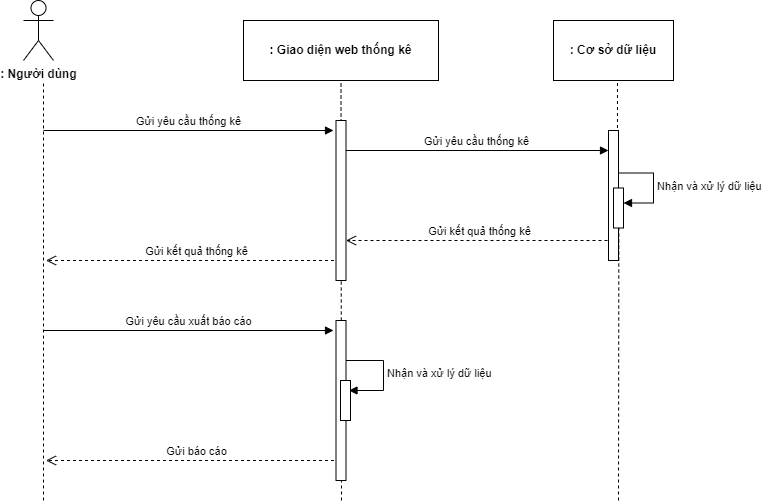

The diagram above was exported from draw.io. Its source (the exported page's mxGraphModel, read from the mxfile embedded in the PNG):
<mxGraphModel dx="1050" dy="541" grid="1" gridSize="10" guides="1" tooltips="1" connect="1" arrows="1" fold="1" page="1" pageScale="1" pageWidth="850" pageHeight="1100" math="0" shadow="0">
  <root>
    <mxCell id="0" />
    <mxCell id="1" parent="0" />
    <mxCell id="mggPKoSY4dtwEQiahmEF-20" value="Nhận và xử lý dữ liệu" style="html=1;align=left;spacingLeft=2;endArrow=block;rounded=0;edgeStyle=orthogonalEdgeStyle;curved=0;rounded=0;entryX=0.85;entryY=0.25;entryDx=0;entryDy=0;entryPerimeter=0;" edge="1" parent="1" target="mggPKoSY4dtwEQiahmEF-21">
      <mxGeometry relative="1" as="geometry">
        <mxPoint x="442" y="430" as="sourcePoint" />
        <Array as="points">
          <mxPoint x="480" y="430" />
          <mxPoint x="480" y="460" />
        </Array>
        <mxPoint x="452.5" y="460" as="targetPoint" />
      </mxGeometry>
    </mxCell>
    <mxCell id="mggPKoSY4dtwEQiahmEF-1" value=": Người dùng" style="shape=umlActor;verticalLabelPosition=bottom;verticalAlign=top;html=1;outlineConnect=0;fontStyle=1" vertex="1" parent="1">
      <mxGeometry x="120" y="70" width="30" height="60" as="geometry" />
    </mxCell>
    <mxCell id="mggPKoSY4dtwEQiahmEF-2" value=": Giao diện web thống kê" style="rounded=0;whiteSpace=wrap;html=1;fontStyle=1" vertex="1" parent="1">
      <mxGeometry x="340" y="90" width="195" height="60" as="geometry" />
    </mxCell>
    <mxCell id="mggPKoSY4dtwEQiahmEF-3" value=": Cơ sở dữ liệu" style="rounded=0;whiteSpace=wrap;html=1;fontStyle=1" vertex="1" parent="1">
      <mxGeometry x="650" y="90" width="120" height="60" as="geometry" />
    </mxCell>
    <mxCell id="mggPKoSY4dtwEQiahmEF-4" value="" style="endArrow=none;dashed=1;html=1;rounded=0;" edge="1" parent="1">
      <mxGeometry width="50" height="50" relative="1" as="geometry">
        <mxPoint x="140" y="570" as="sourcePoint" />
        <mxPoint x="140" y="150" as="targetPoint" />
      </mxGeometry>
    </mxCell>
    <mxCell id="mggPKoSY4dtwEQiahmEF-5" value="" style="endArrow=none;dashed=1;html=1;rounded=0;entryX=0.5;entryY=1;entryDx=0;entryDy=0;" edge="1" parent="1" target="mggPKoSY4dtwEQiahmEF-2">
      <mxGeometry width="50" height="50" relative="1" as="geometry">
        <mxPoint x="438" y="570" as="sourcePoint" />
        <mxPoint x="442.5" y="150" as="targetPoint" />
      </mxGeometry>
    </mxCell>
    <mxCell id="mggPKoSY4dtwEQiahmEF-6" value="" style="endArrow=none;dashed=1;html=1;rounded=0;entryX=0.533;entryY=1;entryDx=0;entryDy=0;entryPerimeter=0;" edge="1" parent="1" source="mggPKoSY4dtwEQiahmEF-15" target="mggPKoSY4dtwEQiahmEF-3">
      <mxGeometry width="50" height="50" relative="1" as="geometry">
        <mxPoint x="714" y="1600" as="sourcePoint" />
        <mxPoint x="714" y="160" as="targetPoint" />
      </mxGeometry>
    </mxCell>
    <mxCell id="mggPKoSY4dtwEQiahmEF-7" value="Gửi yêu cầu thống kê" style="html=1;verticalAlign=bottom;endArrow=block;elbow=vertical;rounded=0;" edge="1" parent="1">
      <mxGeometry width="80" relative="1" as="geometry">
        <mxPoint x="140" y="200" as="sourcePoint" />
        <mxPoint x="430" y="200" as="targetPoint" />
        <mxPoint as="offset" />
      </mxGeometry>
    </mxCell>
    <mxCell id="mggPKoSY4dtwEQiahmEF-8" value="Gửi yêu cầu thống kê" style="html=1;verticalAlign=bottom;endArrow=block;elbow=vertical;rounded=0;" edge="1" parent="1" target="mggPKoSY4dtwEQiahmEF-12">
      <mxGeometry width="80" relative="1" as="geometry">
        <mxPoint x="440" y="220" as="sourcePoint" />
        <mxPoint x="700" y="220" as="targetPoint" />
      </mxGeometry>
    </mxCell>
    <mxCell id="mggPKoSY4dtwEQiahmEF-9" value="Gửi kết quả thống kê" style="html=1;verticalAlign=bottom;endArrow=open;dashed=1;endSize=8;elbow=vertical;rounded=0;" edge="1" parent="1" target="mggPKoSY4dtwEQiahmEF-11">
      <mxGeometry relative="1" as="geometry">
        <mxPoint x="710" y="310" as="sourcePoint" />
        <mxPoint x="450" y="260" as="targetPoint" />
      </mxGeometry>
    </mxCell>
    <mxCell id="mggPKoSY4dtwEQiahmEF-10" value="Gửi kết quả thống kê" style="html=1;verticalAlign=bottom;endArrow=open;dashed=1;endSize=8;elbow=vertical;rounded=0;" edge="1" parent="1">
      <mxGeometry relative="1" as="geometry">
        <mxPoint x="442.5" y="330" as="sourcePoint" />
        <mxPoint x="142.5" y="330" as="targetPoint" />
      </mxGeometry>
    </mxCell>
    <mxCell id="mggPKoSY4dtwEQiahmEF-11" value="" style="html=1;points=[];perimeter=orthogonalPerimeter;outlineConnect=0;targetShapes=umlLifeline;portConstraint=eastwest;newEdgeStyle={&quot;edgeStyle&quot;:&quot;elbowEdgeStyle&quot;,&quot;elbow&quot;:&quot;vertical&quot;,&quot;curved&quot;:0,&quot;rounded&quot;:0};" vertex="1" parent="1">
      <mxGeometry x="432.5" y="190" width="10" height="160" as="geometry" />
    </mxCell>
    <mxCell id="mggPKoSY4dtwEQiahmEF-12" value="" style="html=1;points=[];perimeter=orthogonalPerimeter;outlineConnect=0;targetShapes=umlLifeline;portConstraint=eastwest;newEdgeStyle={&quot;edgeStyle&quot;:&quot;elbowEdgeStyle&quot;,&quot;elbow&quot;:&quot;vertical&quot;,&quot;curved&quot;:0,&quot;rounded&quot;:0};" vertex="1" parent="1">
      <mxGeometry x="705" y="200" width="10" height="130" as="geometry" />
    </mxCell>
    <mxCell id="mggPKoSY4dtwEQiahmEF-13" value="Nhận và xử lý dữ liệu" style="html=1;align=left;spacingLeft=2;endArrow=block;rounded=0;edgeStyle=orthogonalEdgeStyle;curved=0;rounded=0;" edge="1" parent="1">
      <mxGeometry relative="1" as="geometry">
        <mxPoint x="716" y="242.5" as="sourcePoint" />
        <Array as="points">
          <mxPoint x="750" y="272.5" />
        </Array>
        <mxPoint x="720" y="272.5" as="targetPoint" />
      </mxGeometry>
    </mxCell>
    <mxCell id="mggPKoSY4dtwEQiahmEF-16" value="" style="endArrow=none;dashed=1;html=1;rounded=0;entryX=0.533;entryY=1;entryDx=0;entryDy=0;entryPerimeter=0;" edge="1" parent="1" target="mggPKoSY4dtwEQiahmEF-15">
      <mxGeometry width="50" height="50" relative="1" as="geometry">
        <mxPoint x="715" y="570" as="sourcePoint" />
        <mxPoint x="714" y="150" as="targetPoint" />
      </mxGeometry>
    </mxCell>
    <mxCell id="mggPKoSY4dtwEQiahmEF-15" value="" style="html=1;points=[];perimeter=orthogonalPerimeter;outlineConnect=0;targetShapes=umlLifeline;portConstraint=eastwest;newEdgeStyle={&quot;edgeStyle&quot;:&quot;elbowEdgeStyle&quot;,&quot;elbow&quot;:&quot;vertical&quot;,&quot;curved&quot;:0,&quot;rounded&quot;:0};" vertex="1" parent="1">
      <mxGeometry x="710" y="257.5" width="10" height="40" as="geometry" />
    </mxCell>
    <mxCell id="mggPKoSY4dtwEQiahmEF-17" value="Gửi yêu cầu xuất báo cáo" style="html=1;verticalAlign=bottom;endArrow=block;elbow=vertical;rounded=0;" edge="1" parent="1">
      <mxGeometry width="80" relative="1" as="geometry">
        <mxPoint x="140" y="400" as="sourcePoint" />
        <mxPoint x="430" y="400" as="targetPoint" />
        <mxPoint as="offset" />
      </mxGeometry>
    </mxCell>
    <mxCell id="mggPKoSY4dtwEQiahmEF-18" value="Gửi báo cáo" style="html=1;verticalAlign=bottom;endArrow=open;dashed=1;endSize=8;elbow=vertical;rounded=0;" edge="1" parent="1">
      <mxGeometry relative="1" as="geometry">
        <mxPoint x="442.5" y="530" as="sourcePoint" />
        <mxPoint x="142.5" y="530" as="targetPoint" />
      </mxGeometry>
    </mxCell>
    <mxCell id="mggPKoSY4dtwEQiahmEF-19" value="" style="html=1;points=[];perimeter=orthogonalPerimeter;outlineConnect=0;targetShapes=umlLifeline;portConstraint=eastwest;newEdgeStyle={&quot;edgeStyle&quot;:&quot;elbowEdgeStyle&quot;,&quot;elbow&quot;:&quot;vertical&quot;,&quot;curved&quot;:0,&quot;rounded&quot;:0};" vertex="1" parent="1">
      <mxGeometry x="432.5" y="390" width="10" height="160" as="geometry" />
    </mxCell>
    <mxCell id="mggPKoSY4dtwEQiahmEF-21" value="" style="html=1;points=[];perimeter=orthogonalPerimeter;outlineConnect=0;targetShapes=umlLifeline;portConstraint=eastwest;newEdgeStyle={&quot;edgeStyle&quot;:&quot;elbowEdgeStyle&quot;,&quot;elbow&quot;:&quot;vertical&quot;,&quot;curved&quot;:0,&quot;rounded&quot;:0};" vertex="1" parent="1">
      <mxGeometry x="437" y="450" width="10" height="40" as="geometry" />
    </mxCell>
  </root>
</mxGraphModel>